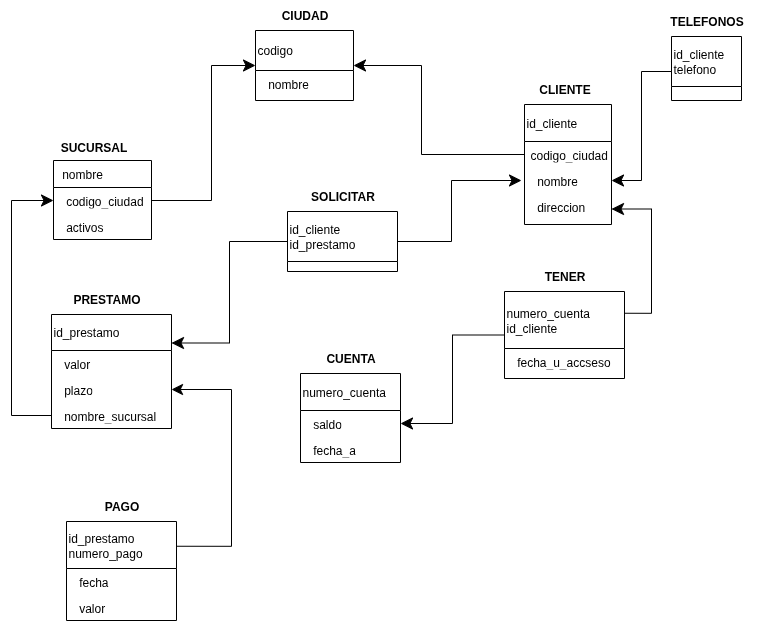

The diagram above was exported from draw.io. Its source (the exported page's mxGraphModel, read from the mxfile embedded in the PNG):
<mxGraphModel dx="1422" dy="894" grid="1" gridSize="10" guides="1" tooltips="1" connect="1" arrows="1" fold="1" page="1" pageScale="1" pageWidth="827" pageHeight="1169" math="0" shadow="0">
  <root>
    <mxCell id="0" />
    <mxCell id="1" parent="0" />
    <mxCell id="oPXRSn1LA7k6ZmyRwilY-3" value="&amp;nbsp; nombre" style="swimlane;fontStyle=0;childLayout=stackLayout;horizontal=1;startSize=27;fillColor=none;horizontalStack=0;resizeParent=1;resizeParentMax=0;resizeLast=0;collapsible=1;marginBottom=0;whiteSpace=wrap;html=1;align=left;rounded=0;" parent="1" vertex="1">
      <mxGeometry x="82" y="240" width="98" height="79" as="geometry">
        <mxRectangle x="80" y="200" width="90" height="30" as="alternateBounds" />
      </mxGeometry>
    </mxCell>
    <mxCell id="oPXRSn1LA7k6ZmyRwilY-4" value="&amp;nbsp; codigo_ciudad" style="text;strokeColor=none;fillColor=none;align=left;verticalAlign=top;spacingLeft=4;spacingRight=4;overflow=hidden;rotatable=0;points=[[0,0.5],[1,0.5]];portConstraint=eastwest;whiteSpace=wrap;html=1;rounded=0;" parent="oPXRSn1LA7k6ZmyRwilY-3" vertex="1">
      <mxGeometry y="27" width="98" height="26" as="geometry" />
    </mxCell>
    <mxCell id="oPXRSn1LA7k6ZmyRwilY-7" value="&amp;nbsp; activos" style="text;strokeColor=none;fillColor=none;align=left;verticalAlign=top;spacingLeft=4;spacingRight=4;overflow=hidden;rotatable=0;points=[[0,0.5],[1,0.5]];portConstraint=eastwest;whiteSpace=wrap;html=1;rounded=0;" parent="oPXRSn1LA7k6ZmyRwilY-3" vertex="1">
      <mxGeometry y="53" width="98" height="26" as="geometry" />
    </mxCell>
    <mxCell id="oPXRSn1LA7k6ZmyRwilY-9" value="&lt;b&gt;SUCURSAL&lt;/b&gt;" style="text;html=1;align=center;verticalAlign=middle;resizable=0;points=[];autosize=1;strokeColor=none;fillColor=none;rounded=0;" parent="1" vertex="1">
      <mxGeometry x="77" y="212" width="90" height="30" as="geometry" />
    </mxCell>
    <mxCell id="oPXRSn1LA7k6ZmyRwilY-10" value="id_cliente" style="swimlane;fontStyle=0;childLayout=stackLayout;horizontal=1;startSize=37;fillColor=none;horizontalStack=0;resizeParent=1;resizeParentMax=0;resizeLast=0;collapsible=1;marginBottom=0;whiteSpace=wrap;html=1;align=left;rounded=0;" parent="1" vertex="1">
      <mxGeometry x="553" y="184" width="87" height="120" as="geometry" />
    </mxCell>
    <mxCell id="oPXRSn1LA7k6ZmyRwilY-12" value="codigo_ciudad" style="text;strokeColor=none;fillColor=none;align=left;verticalAlign=top;spacingLeft=4;spacingRight=4;overflow=hidden;rotatable=0;points=[[0,0.5],[1,0.5]];portConstraint=eastwest;whiteSpace=wrap;html=1;rounded=0;" parent="oPXRSn1LA7k6ZmyRwilY-10" vertex="1">
      <mxGeometry y="37" width="87" height="26" as="geometry" />
    </mxCell>
    <mxCell id="oPXRSn1LA7k6ZmyRwilY-59" value="&amp;nbsp; nombre" style="text;strokeColor=none;fillColor=none;align=left;verticalAlign=top;spacingLeft=4;spacingRight=4;overflow=hidden;rotatable=0;points=[[0,0.5],[1,0.5]];portConstraint=eastwest;whiteSpace=wrap;html=1;rounded=0;" parent="oPXRSn1LA7k6ZmyRwilY-10" vertex="1">
      <mxGeometry y="63" width="87" height="26" as="geometry" />
    </mxCell>
    <mxCell id="oPXRSn1LA7k6ZmyRwilY-11" value="&amp;nbsp; direccion" style="text;strokeColor=none;fillColor=none;align=left;verticalAlign=top;spacingLeft=4;spacingRight=4;overflow=hidden;rotatable=0;points=[[0,0.5],[1,0.5]];portConstraint=eastwest;whiteSpace=wrap;html=1;rounded=0;" parent="oPXRSn1LA7k6ZmyRwilY-10" vertex="1">
      <mxGeometry y="89" width="87" height="31" as="geometry" />
    </mxCell>
    <mxCell id="oPXRSn1LA7k6ZmyRwilY-14" value="&lt;b&gt;CLIENTE&lt;/b&gt;" style="text;html=1;align=center;verticalAlign=middle;resizable=0;points=[];autosize=1;strokeColor=none;fillColor=none;rounded=0;" parent="1" vertex="1">
      <mxGeometry x="558" y="154" width="70" height="30" as="geometry" />
    </mxCell>
    <mxCell id="oPXRSn1LA7k6ZmyRwilY-65" style="edgeStyle=orthogonalEdgeStyle;orthogonalLoop=1;jettySize=auto;html=1;elbow=vertical;arcSize=0;exitX=1;exitY=0.5;exitDx=0;exitDy=0;startArrow=none;startFill=0;endArrow=classic;endFill=1;endSize=10;" parent="1" source="oPXRSn1LA7k6ZmyRwilY-15" edge="1">
      <mxGeometry relative="1" as="geometry">
        <mxPoint x="550" y="260" as="targetPoint" />
        <Array as="points">
          <mxPoint x="480" y="321" />
          <mxPoint x="480" y="260" />
        </Array>
      </mxGeometry>
    </mxCell>
    <mxCell id="oPXRSn1LA7k6ZmyRwilY-15" value="&lt;div&gt;id_cliente&lt;/div&gt;id_prestamo" style="swimlane;fontStyle=0;childLayout=stackLayout;horizontal=1;startSize=50;fillColor=none;horizontalStack=0;resizeParent=1;resizeParentMax=0;resizeLast=0;collapsible=1;marginBottom=0;whiteSpace=wrap;html=1;align=left;rounded=0;" parent="1" vertex="1">
      <mxGeometry x="316" y="291" width="110" height="60" as="geometry" />
    </mxCell>
    <mxCell id="oPXRSn1LA7k6ZmyRwilY-19" value="&lt;b&gt;SOLICITAR&lt;/b&gt;" style="text;html=1;align=center;verticalAlign=middle;resizable=0;points=[];autosize=1;strokeColor=none;fillColor=none;rounded=0;" parent="1" vertex="1">
      <mxGeometry x="326" y="261" width="90" height="30" as="geometry" />
    </mxCell>
    <mxCell id="oPXRSn1LA7k6ZmyRwilY-64" style="edgeStyle=orthogonalEdgeStyle;orthogonalLoop=1;jettySize=auto;html=1;entryX=0;entryY=0.5;entryDx=0;entryDy=0;elbow=vertical;arcSize=0;startArrow=classic;startFill=1;startSize=10;endArrow=none;endFill=0;exitX=1;exitY=0.25;exitDx=0;exitDy=0;" parent="1" source="oPXRSn1LA7k6ZmyRwilY-20" target="oPXRSn1LA7k6ZmyRwilY-15" edge="1">
      <mxGeometry relative="1" as="geometry" />
    </mxCell>
    <mxCell id="oPXRSn1LA7k6ZmyRwilY-20" value="id_prestamo" style="swimlane;fontStyle=0;childLayout=stackLayout;horizontal=1;startSize=36;fillColor=none;horizontalStack=0;resizeParent=1;resizeParentMax=0;resizeLast=0;collapsible=1;marginBottom=0;whiteSpace=wrap;html=1;align=left;rounded=0;" parent="1" vertex="1">
      <mxGeometry x="80" y="394" width="120" height="114" as="geometry" />
    </mxCell>
    <mxCell id="oPXRSn1LA7k6ZmyRwilY-21" value="&amp;nbsp; valor" style="text;strokeColor=none;fillColor=none;align=left;verticalAlign=top;spacingLeft=4;spacingRight=4;overflow=hidden;rotatable=0;points=[[0,0.5],[1,0.5]];portConstraint=eastwest;whiteSpace=wrap;html=1;rounded=0;" parent="oPXRSn1LA7k6ZmyRwilY-20" vertex="1">
      <mxGeometry y="36" width="120" height="26" as="geometry" />
    </mxCell>
    <mxCell id="oPXRSn1LA7k6ZmyRwilY-22" value="&amp;nbsp; plazo" style="text;strokeColor=none;fillColor=none;align=left;verticalAlign=top;spacingLeft=4;spacingRight=4;overflow=hidden;rotatable=0;points=[[0,0.5],[1,0.5]];portConstraint=eastwest;whiteSpace=wrap;html=1;rounded=0;" parent="oPXRSn1LA7k6ZmyRwilY-20" vertex="1">
      <mxGeometry y="62" width="120" height="26" as="geometry" />
    </mxCell>
    <mxCell id="oPXRSn1LA7k6ZmyRwilY-23" value="&amp;nbsp; nombre_sucursal" style="text;strokeColor=none;fillColor=none;align=left;verticalAlign=top;spacingLeft=4;spacingRight=4;overflow=hidden;rotatable=0;points=[[0,0.5],[1,0.5]];portConstraint=eastwest;whiteSpace=wrap;html=1;rounded=0;" parent="oPXRSn1LA7k6ZmyRwilY-20" vertex="1">
      <mxGeometry y="88" width="120" height="26" as="geometry" />
    </mxCell>
    <mxCell id="oPXRSn1LA7k6ZmyRwilY-24" value="&lt;b&gt;PRESTAMO&lt;/b&gt;" style="text;html=1;align=center;verticalAlign=middle;resizable=0;points=[];autosize=1;strokeColor=none;fillColor=none;rounded=0;" parent="1" vertex="1">
      <mxGeometry x="90" y="364" width="90" height="30" as="geometry" />
    </mxCell>
    <mxCell id="oPXRSn1LA7k6ZmyRwilY-62" style="edgeStyle=orthogonalEdgeStyle;orthogonalLoop=1;jettySize=auto;html=1;exitX=1;exitY=0.25;exitDx=0;exitDy=0;entryX=1;entryY=0.5;entryDx=0;entryDy=0;startSize=7;endSize=9;elbow=vertical;arcSize=0;" parent="1" source="oPXRSn1LA7k6ZmyRwilY-25" target="oPXRSn1LA7k6ZmyRwilY-22" edge="1">
      <mxGeometry relative="1" as="geometry">
        <Array as="points">
          <mxPoint x="260" y="626" />
          <mxPoint x="260" y="469" />
        </Array>
      </mxGeometry>
    </mxCell>
    <mxCell id="oPXRSn1LA7k6ZmyRwilY-25" value="&lt;div&gt;id_prestamo&lt;/div&gt;&lt;div&gt;&lt;span style=&quot;background-color: transparent; color: light-dark(rgb(0, 0, 0), rgb(255, 255, 255));&quot;&gt;numero_pago&lt;/span&gt;&lt;/div&gt;" style="swimlane;fontStyle=0;childLayout=stackLayout;horizontal=1;startSize=47;fillColor=none;horizontalStack=0;resizeParent=1;resizeParentMax=0;resizeLast=0;collapsible=1;marginBottom=0;whiteSpace=wrap;html=1;align=left;rounded=0;" parent="1" vertex="1">
      <mxGeometry x="95" y="601" width="110" height="99" as="geometry" />
    </mxCell>
    <mxCell id="oPXRSn1LA7k6ZmyRwilY-26" value="&amp;nbsp; fecha" style="text;strokeColor=none;fillColor=none;align=left;verticalAlign=top;spacingLeft=4;spacingRight=4;overflow=hidden;rotatable=0;points=[[0,0.5],[1,0.5]];portConstraint=eastwest;whiteSpace=wrap;html=1;rounded=0;" parent="oPXRSn1LA7k6ZmyRwilY-25" vertex="1">
      <mxGeometry y="47" width="110" height="26" as="geometry" />
    </mxCell>
    <mxCell id="oPXRSn1LA7k6ZmyRwilY-27" value="&amp;nbsp; valor" style="text;strokeColor=none;fillColor=none;align=left;verticalAlign=top;spacingLeft=4;spacingRight=4;overflow=hidden;rotatable=0;points=[[0,0.5],[1,0.5]];portConstraint=eastwest;whiteSpace=wrap;html=1;rounded=0;" parent="oPXRSn1LA7k6ZmyRwilY-25" vertex="1">
      <mxGeometry y="73" width="110" height="26" as="geometry" />
    </mxCell>
    <mxCell id="oPXRSn1LA7k6ZmyRwilY-29" value="&lt;b&gt;PAGO&lt;/b&gt;" style="text;html=1;align=center;verticalAlign=middle;resizable=0;points=[];autosize=1;strokeColor=none;fillColor=none;rounded=0;" parent="1" vertex="1">
      <mxGeometry x="120" y="571" width="60" height="30" as="geometry" />
    </mxCell>
    <mxCell id="oPXRSn1LA7k6ZmyRwilY-30" value="numero_cuenta" style="swimlane;fontStyle=0;childLayout=stackLayout;horizontal=1;startSize=37;fillColor=none;horizontalStack=0;resizeParent=1;resizeParentMax=0;resizeLast=0;collapsible=1;marginBottom=0;whiteSpace=wrap;html=1;align=left;rounded=0;" parent="1" vertex="1">
      <mxGeometry x="329" y="453" width="100" height="89" as="geometry" />
    </mxCell>
    <mxCell id="oPXRSn1LA7k6ZmyRwilY-31" value="&amp;nbsp; saldo" style="text;strokeColor=none;fillColor=none;align=left;verticalAlign=top;spacingLeft=4;spacingRight=4;overflow=hidden;rotatable=0;points=[[0,0.5],[1,0.5]];portConstraint=eastwest;whiteSpace=wrap;html=1;rounded=0;" parent="oPXRSn1LA7k6ZmyRwilY-30" vertex="1">
      <mxGeometry y="37" width="100" height="26" as="geometry" />
    </mxCell>
    <mxCell id="oPXRSn1LA7k6ZmyRwilY-32" value="&amp;nbsp; fecha_a" style="text;strokeColor=none;fillColor=none;align=left;verticalAlign=top;spacingLeft=4;spacingRight=4;overflow=hidden;rotatable=0;points=[[0,0.5],[1,0.5]];portConstraint=eastwest;whiteSpace=wrap;html=1;rounded=0;" parent="oPXRSn1LA7k6ZmyRwilY-30" vertex="1">
      <mxGeometry y="63" width="100" height="26" as="geometry" />
    </mxCell>
    <mxCell id="oPXRSn1LA7k6ZmyRwilY-34" value="&lt;b&gt;CUENTA&lt;/b&gt;" style="text;html=1;align=center;verticalAlign=middle;resizable=0;points=[];autosize=1;strokeColor=none;fillColor=none;rounded=0;" parent="1" vertex="1">
      <mxGeometry x="344" y="423" width="70" height="30" as="geometry" />
    </mxCell>
    <mxCell id="oPXRSn1LA7k6ZmyRwilY-68" style="edgeStyle=orthogonalEdgeStyle;orthogonalLoop=1;jettySize=auto;html=1;exitX=0;exitY=0.5;exitDx=0;exitDy=0;entryX=1;entryY=0.5;entryDx=0;entryDy=0;elbow=vertical;arcSize=0;endArrow=classic;endFill=1;startArrow=none;startFill=0;startSize=10;endSize=10;" parent="1" source="oPXRSn1LA7k6ZmyRwilY-50" target="oPXRSn1LA7k6ZmyRwilY-31" edge="1">
      <mxGeometry relative="1" as="geometry" />
    </mxCell>
    <mxCell id="oPXRSn1LA7k6ZmyRwilY-50" value="numero_cuenta&lt;div&gt;id_cliente&lt;/div&gt;" style="swimlane;fontStyle=0;childLayout=stackLayout;horizontal=1;startSize=57;fillColor=none;horizontalStack=0;resizeParent=1;resizeParentMax=0;resizeLast=0;collapsible=1;marginBottom=0;whiteSpace=wrap;html=1;align=left;rounded=0;" parent="1" vertex="1">
      <mxGeometry x="533" y="371" width="120" height="87" as="geometry" />
    </mxCell>
    <mxCell id="oPXRSn1LA7k6ZmyRwilY-51" value="&amp;nbsp; fecha_u_accseso" style="text;strokeColor=none;fillColor=none;align=left;verticalAlign=top;spacingLeft=4;spacingRight=4;overflow=hidden;rotatable=0;points=[[0,0.5],[1,0.5]];portConstraint=eastwest;whiteSpace=wrap;html=1;rounded=0;" parent="oPXRSn1LA7k6ZmyRwilY-50" vertex="1">
      <mxGeometry y="57" width="120" height="30" as="geometry" />
    </mxCell>
    <mxCell id="oPXRSn1LA7k6ZmyRwilY-54" value="&lt;b&gt;TENER&lt;/b&gt;" style="text;html=1;align=center;verticalAlign=middle;resizable=0;points=[];autosize=1;strokeColor=none;fillColor=none;rounded=0;" parent="1" vertex="1">
      <mxGeometry x="563" y="341" width="60" height="30" as="geometry" />
    </mxCell>
    <mxCell id="oPXRSn1LA7k6ZmyRwilY-55" value="id_cliente&lt;div&gt;telefono&lt;/div&gt;" style="swimlane;fontStyle=0;childLayout=stackLayout;horizontal=1;startSize=50;fillColor=none;horizontalStack=0;resizeParent=1;resizeParentMax=0;resizeLast=0;collapsible=1;marginBottom=0;whiteSpace=wrap;html=1;align=left;rounded=0;" parent="1" vertex="1">
      <mxGeometry x="700" y="116" width="70" height="64" as="geometry" />
    </mxCell>
    <mxCell id="oPXRSn1LA7k6ZmyRwilY-58" value="&lt;b&gt;TELEFONOS&lt;/b&gt;" style="text;html=1;align=center;verticalAlign=middle;resizable=0;points=[];autosize=1;strokeColor=none;fillColor=none;rounded=0;" parent="1" vertex="1">
      <mxGeometry x="685" y="86" width="100" height="30" as="geometry" />
    </mxCell>
    <mxCell id="oPXRSn1LA7k6ZmyRwilY-63" style="edgeStyle=orthogonalEdgeStyle;orthogonalLoop=1;jettySize=auto;html=1;exitX=0;exitY=0.5;exitDx=0;exitDy=0;entryX=0;entryY=0.5;entryDx=0;entryDy=0;elbow=vertical;arcSize=0;endSize=10;" parent="1" source="oPXRSn1LA7k6ZmyRwilY-23" target="oPXRSn1LA7k6ZmyRwilY-4" edge="1">
      <mxGeometry relative="1" as="geometry">
        <Array as="points">
          <mxPoint x="40" y="495" />
          <mxPoint x="40" y="280" />
        </Array>
      </mxGeometry>
    </mxCell>
    <mxCell id="oPXRSn1LA7k6ZmyRwilY-66" style="edgeStyle=orthogonalEdgeStyle;orthogonalLoop=1;jettySize=auto;html=1;entryX=0;entryY=0.5;entryDx=0;entryDy=0;elbow=vertical;arcSize=0;exitX=1;exitY=0.5;exitDx=0;exitDy=0;endArrow=none;endFill=0;startArrow=classic;startFill=1;startSize=10;" parent="1" source="oPXRSn1LA7k6ZmyRwilY-59" target="oPXRSn1LA7k6ZmyRwilY-55" edge="1">
      <mxGeometry relative="1" as="geometry">
        <mxPoint x="636" y="260" as="sourcePoint" />
        <Array as="points">
          <mxPoint x="670" y="260" />
          <mxPoint x="670" y="151" />
        </Array>
      </mxGeometry>
    </mxCell>
    <mxCell id="oPXRSn1LA7k6ZmyRwilY-67" style="edgeStyle=orthogonalEdgeStyle;orthogonalLoop=1;jettySize=auto;html=1;entryX=1;entryY=0.25;entryDx=0;entryDy=0;elbow=vertical;arcSize=0;exitX=1;exitY=0.5;exitDx=0;exitDy=0;endSize=10;startArrow=classic;startFill=1;startSize=10;endArrow=none;endFill=0;" parent="1" source="oPXRSn1LA7k6ZmyRwilY-11" target="oPXRSn1LA7k6ZmyRwilY-50" edge="1">
      <mxGeometry relative="1" as="geometry">
        <Array as="points">
          <mxPoint x="680" y="289" />
          <mxPoint x="680" y="393" />
        </Array>
      </mxGeometry>
    </mxCell>
    <mxCell id="oPXRSn1LA7k6ZmyRwilY-81" style="edgeStyle=orthogonalEdgeStyle;orthogonalLoop=1;jettySize=auto;html=1;exitX=0;exitY=0.5;exitDx=0;exitDy=0;entryX=1;entryY=0.5;entryDx=0;entryDy=0;endArrow=none;endFill=0;startArrow=classic;startFill=1;startSize=10;arcSize=0;" parent="1" source="oPXRSn1LA7k6ZmyRwilY-77" target="oPXRSn1LA7k6ZmyRwilY-4" edge="1">
      <mxGeometry relative="1" as="geometry">
        <Array as="points">
          <mxPoint x="240" y="145" />
          <mxPoint x="240" y="280" />
        </Array>
      </mxGeometry>
    </mxCell>
    <mxCell id="oPXRSn1LA7k6ZmyRwilY-82" style="edgeStyle=orthogonalEdgeStyle;orthogonalLoop=1;jettySize=auto;html=1;entryX=0;entryY=0.5;entryDx=0;entryDy=0;startArrow=classic;startFill=1;startSize=10;endArrow=none;endFill=0;exitX=1;exitY=0.5;exitDx=0;exitDy=0;arcSize=0;" parent="1" source="oPXRSn1LA7k6ZmyRwilY-77" target="oPXRSn1LA7k6ZmyRwilY-12" edge="1">
      <mxGeometry relative="1" as="geometry">
        <Array as="points">
          <mxPoint x="450" y="145" />
          <mxPoint x="450" y="234" />
        </Array>
      </mxGeometry>
    </mxCell>
    <mxCell id="oPXRSn1LA7k6ZmyRwilY-77" value="codigo" style="swimlane;fontStyle=0;childLayout=stackLayout;horizontal=1;startSize=40;fillColor=none;horizontalStack=0;resizeParent=1;resizeParentMax=0;resizeLast=0;collapsible=1;marginBottom=0;whiteSpace=wrap;html=1;align=left;rounded=0;" parent="1" vertex="1">
      <mxGeometry x="284" y="110" width="98" height="70" as="geometry" />
    </mxCell>
    <mxCell id="oPXRSn1LA7k6ZmyRwilY-78" value="&amp;nbsp; nombre" style="text;strokeColor=none;fillColor=none;align=left;verticalAlign=top;spacingLeft=4;spacingRight=4;overflow=hidden;rotatable=0;points=[[0,0.5],[1,0.5]];portConstraint=eastwest;whiteSpace=wrap;html=1;rounded=0;" parent="oPXRSn1LA7k6ZmyRwilY-77" vertex="1">
      <mxGeometry y="40" width="98" height="30" as="geometry" />
    </mxCell>
    <mxCell id="oPXRSn1LA7k6ZmyRwilY-79" value="&lt;b&gt;CIUDAD&lt;/b&gt;" style="text;html=1;align=center;verticalAlign=middle;resizable=0;points=[];autosize=1;strokeColor=none;fillColor=none;rounded=0;" parent="1" vertex="1">
      <mxGeometry x="298" y="80" width="70" height="30" as="geometry" />
    </mxCell>
  </root>
</mxGraphModel>